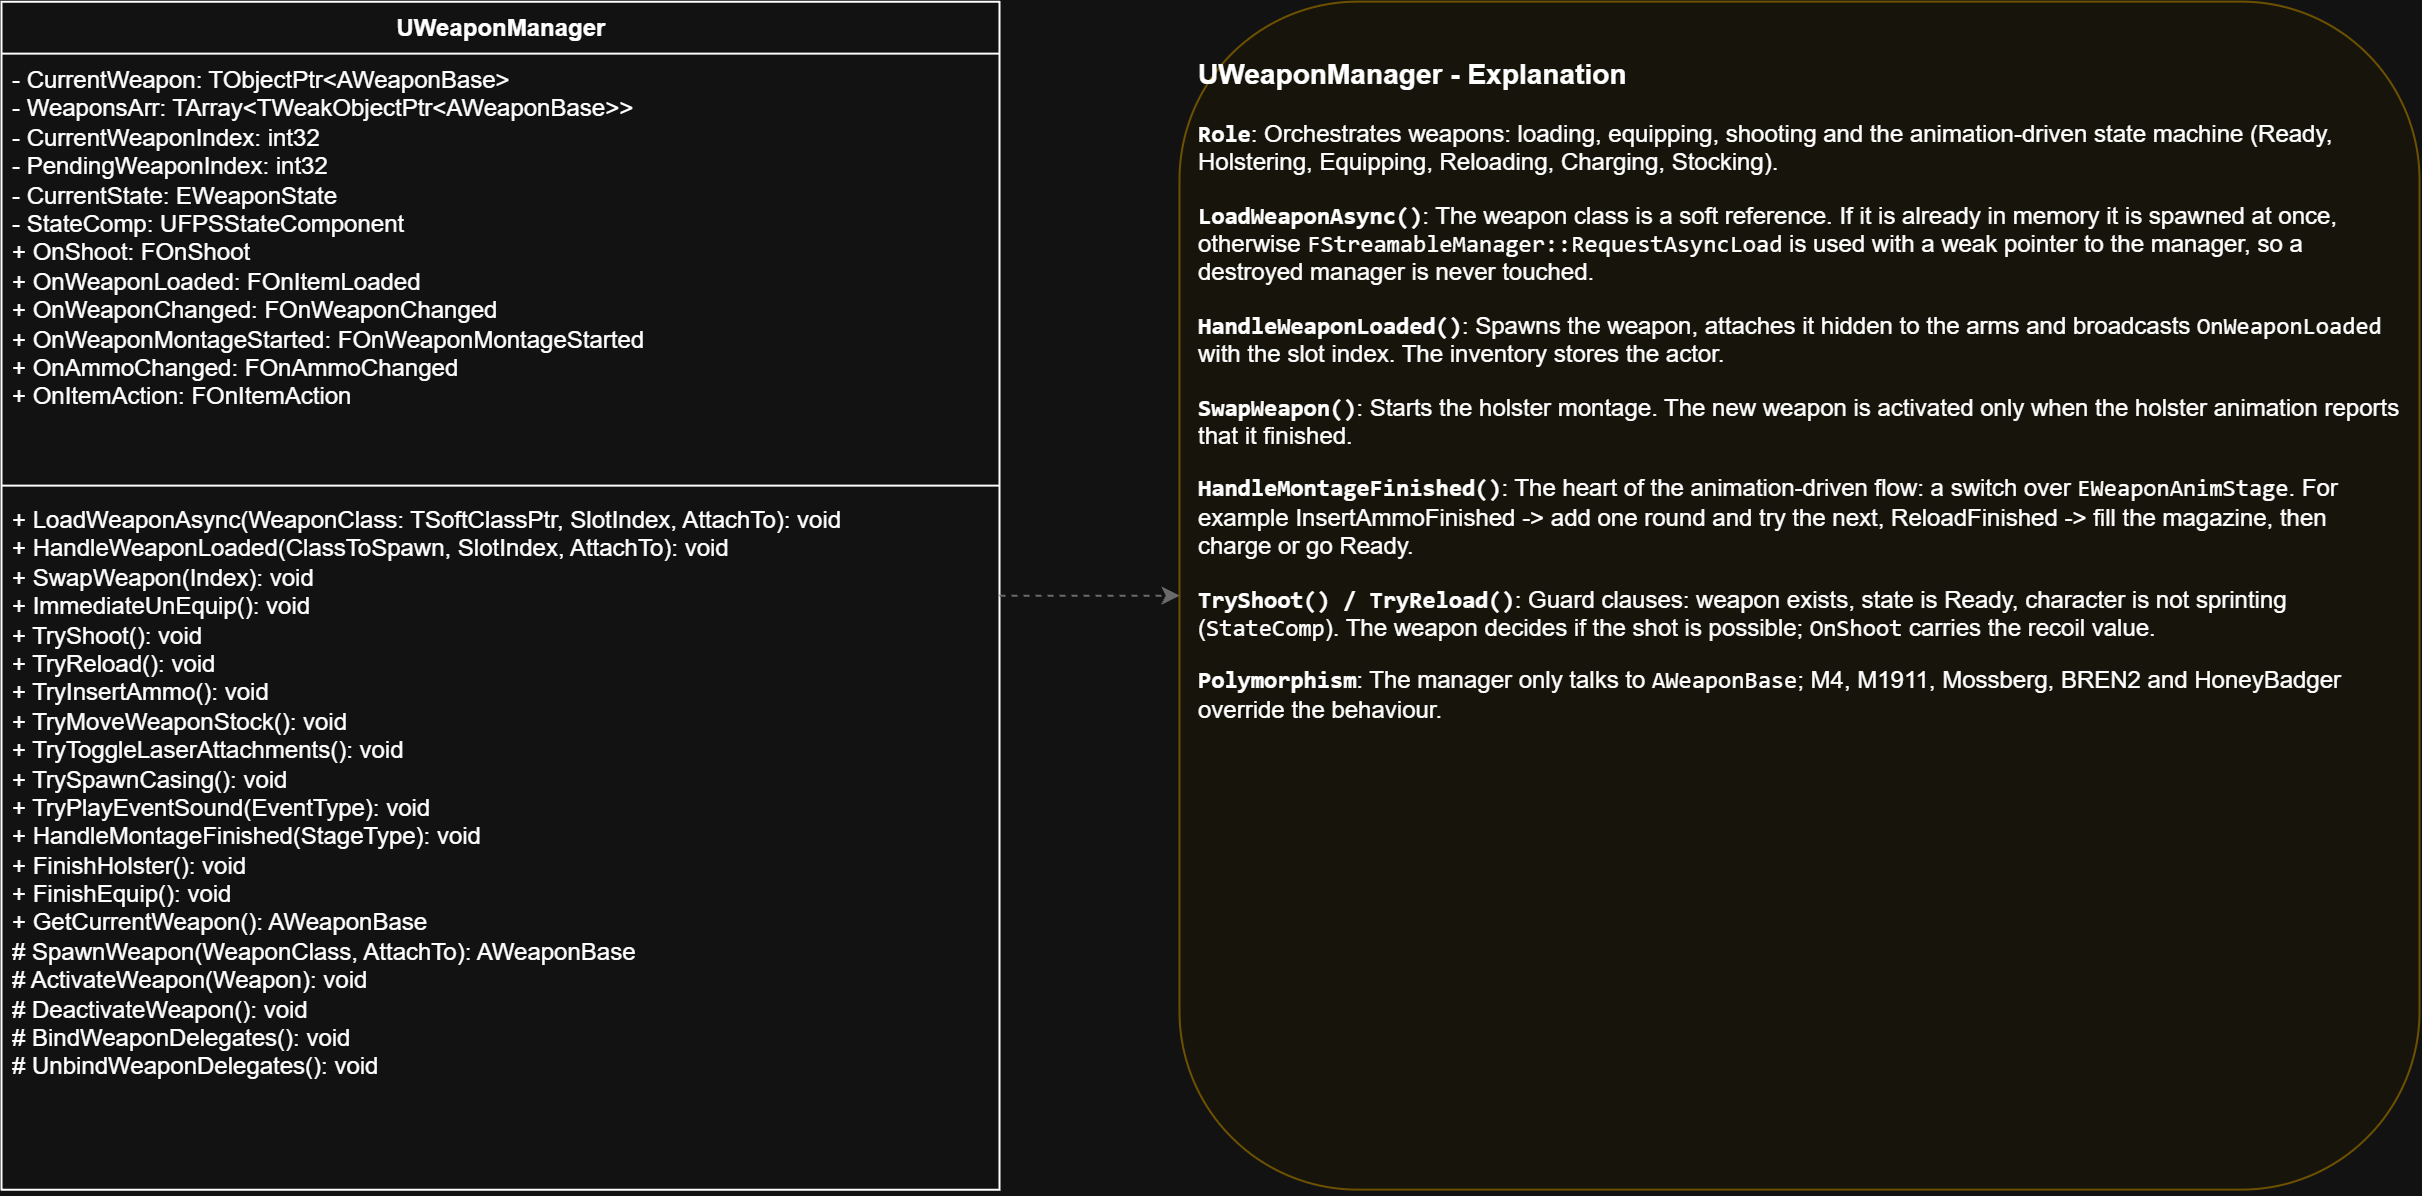

The diagram above was exported from draw.io. Its source (the exported page's mxGraphModel, read from the mxfile embedded in the PNG):
<mxGraphModel dx="1701" dy="1094" grid="1" gridSize="10" guides="1" tooltips="1" connect="1" arrows="1" fold="1" page="1" pageScale="1" pageWidth="1654" pageHeight="1169" math="0" shadow="0">
  <root>
    <mxCell id="0" />
    <mxCell id="1" parent="0" />
    <mxCell id="3zBacHS96V2pQwseC4tK-144" parent="1" style="swimlane;fontStyle=1;align=center;verticalAlign=top;childLayout=stackLayout;horizontal=1;startSize=26;horizontalStack=0;resizeParent=1;resizeParentMax=0;resizeLast=0;collapsible=0;marginBottom=0;html=1;" value="UWeaponManager" vertex="1">
      <mxGeometry height="594" width="499" x="246.24637681159425" y="608.3188405797102" as="geometry" />
    </mxCell>
    <mxCell id="3zBacHS96V2pQwseC4tK-145" parent="3zBacHS96V2pQwseC4tK-144" style="text;strokeColor=none;fillColor=none;align=left;verticalAlign=top;spacingLeft=4;spacingRight=4;overflow=hidden;rotatable=0;whiteSpace=wrap;html=1;" value="- CurrentWeapon: TObjectPtr&amp;lt;AWeaponBase&amp;gt;&lt;br&gt;- WeaponsArr: TArray&amp;lt;TWeakObjectPtr&amp;lt;AWeaponBase&amp;gt;&amp;gt;&lt;br&gt;- CurrentWeaponIndex: int32&lt;br&gt;- PendingWeaponIndex: int32&lt;br&gt;- CurrentState: EWeaponState&lt;br&gt;- StateComp: UFPSStateComponent&lt;br&gt;+ OnShoot: FOnShoot&lt;br&gt;+ OnWeaponLoaded: FOnItemLoaded&lt;br&gt;+ OnWeaponChanged: FOnWeaponChanged&lt;br&gt;+ OnWeaponMontageStarted: FOnWeaponMontageStarted&lt;br&gt;+ OnAmmoChanged: FOnAmmoChanged&lt;br&gt;+ OnItemAction: FOnItemAction" vertex="1">
      <mxGeometry height="212" width="499" y="26" as="geometry" />
    </mxCell>
    <mxCell id="3zBacHS96V2pQwseC4tK-146" parent="3zBacHS96V2pQwseC4tK-144" style="line;strokeWidth=1;fillColor=none;align=left;verticalAlign=middle;spacingTop=-1;spacingLeft=3;spacingRight=3;rotatable=0;labelPosition=right;points=[];portConstraint=eastwest;strokeColor=inherit;" value="" vertex="1">
      <mxGeometry height="8" width="499" y="238" as="geometry" />
    </mxCell>
    <mxCell id="3zBacHS96V2pQwseC4tK-147" parent="3zBacHS96V2pQwseC4tK-144" style="text;strokeColor=none;fillColor=none;align=left;verticalAlign=top;spacingLeft=4;spacingRight=4;overflow=hidden;rotatable=0;whiteSpace=wrap;html=1;" value="+ LoadWeaponAsync(WeaponClass: TSoftClassPtr, SlotIndex, AttachTo): void&lt;br&gt;+ HandleWeaponLoaded(ClassToSpawn, SlotIndex, AttachTo): void&lt;br&gt;+ SwapWeapon(Index): void&lt;br&gt;+ ImmediateUnEquip(): void&lt;br&gt;+ TryShoot(): void&lt;br&gt;+ TryReload(): void&lt;br&gt;+ TryInsertAmmo(): void&lt;br&gt;+ TryMoveWeaponStock(): void&lt;br&gt;+ TryToggleLaserAttachments(): void&lt;br&gt;+ TrySpawnCasing(): void&lt;br&gt;+ TryPlayEventSound(EventType): void&lt;br&gt;+ HandleMontageFinished(StageType): void&lt;br&gt;+ FinishHolster(): void&lt;br&gt;+ FinishEquip(): void&lt;br&gt;+ GetCurrentWeapon(): AWeaponBase&lt;br&gt;# SpawnWeapon(WeaponClass, AttachTo): AWeaponBase&lt;br&gt;# ActivateWeapon(Weapon): void&lt;br&gt;# DeactivateWeapon(): void&lt;br&gt;# BindWeaponDelegates(): void&lt;br&gt;# UnbindWeaponDelegates(): void" vertex="1">
      <mxGeometry height="348" width="499" y="246" as="geometry" />
    </mxCell>
    <mxCell id="3zBacHS96V2pQwseC4tK-148" parent="1" style="html=1;whiteSpace=wrap;align=left;verticalAlign=top;spacing=10;fillColor=#fffdf2;strokeColor=#d6b656;rounded=1;" value="&lt;h3&gt;UWeaponManager - Explanation&lt;/h3&gt;&lt;p&gt;&lt;strong&gt;&lt;code&gt;Role&lt;/code&gt;&lt;/strong&gt;: Orchestrates weapons: loading, equipping, shooting and the animation-driven state machine (Ready, Holstering, Equipping, Reloading, Charging, Stocking).&lt;/p&gt;&lt;p&gt;&lt;strong&gt;&lt;code&gt;LoadWeaponAsync()&lt;/code&gt;&lt;/strong&gt;: The weapon class is a soft reference. If it is already in memory it is spawned at once, otherwise &lt;code&gt;FStreamableManager::RequestAsyncLoad&lt;/code&gt; is used with a weak pointer to the manager, so a destroyed manager is never touched.&lt;/p&gt;&lt;p&gt;&lt;strong&gt;&lt;code&gt;HandleWeaponLoaded()&lt;/code&gt;&lt;/strong&gt;: Spawns the weapon, attaches it hidden to the arms and broadcasts &lt;code&gt;OnWeaponLoaded&lt;/code&gt; with the slot index. The inventory stores the actor.&lt;/p&gt;&lt;p&gt;&lt;strong&gt;&lt;code&gt;SwapWeapon()&lt;/code&gt;&lt;/strong&gt;: Starts the holster montage. The new weapon is activated only when the holster animation reports that it finished.&lt;/p&gt;&lt;p&gt;&lt;strong&gt;&lt;code&gt;HandleMontageFinished()&lt;/code&gt;&lt;/strong&gt;: The heart of the animation-driven flow: a switch over &lt;code&gt;EWeaponAnimStage&lt;/code&gt;. For example InsertAmmoFinished -&gt; add one round and try the next, ReloadFinished -&gt; fill the magazine, then charge or go Ready.&lt;/p&gt;&lt;p&gt;&lt;strong&gt;&lt;code&gt;TryShoot() / TryReload()&lt;/code&gt;&lt;/strong&gt;: Guard clauses: weapon exists, state is Ready, character is not sprinting (&lt;code&gt;StateComp&lt;/code&gt;). The weapon decides if the shot is possible; &lt;code&gt;OnShoot&lt;/code&gt; carries the recoil value.&lt;/p&gt;&lt;p&gt;&lt;strong&gt;&lt;code&gt;Polymorphism&lt;/code&gt;&lt;/strong&gt;: The manager only talks to &lt;code&gt;AWeaponBase&lt;/code&gt;; M4, M1911, Mossberg, BREN2 and HoneyBadger override the behaviour.&lt;/p&gt;" vertex="1">
      <mxGeometry height="594" width="620" x="835.2463768115942" y="608.3188405797102" as="geometry" />
    </mxCell>
    <mxCell id="3zBacHS96V2pQwseC4tK-149" edge="1" parent="1" source="3zBacHS96V2pQwseC4tK-144" style="endArrow=classic;dashed=1;html=1;rounded=0;strokeColor=#999999;" target="3zBacHS96V2pQwseC4tK-148" value="">
      <mxGeometry relative="1" as="geometry" />
    </mxCell>
  </root>
</mxGraphModel>